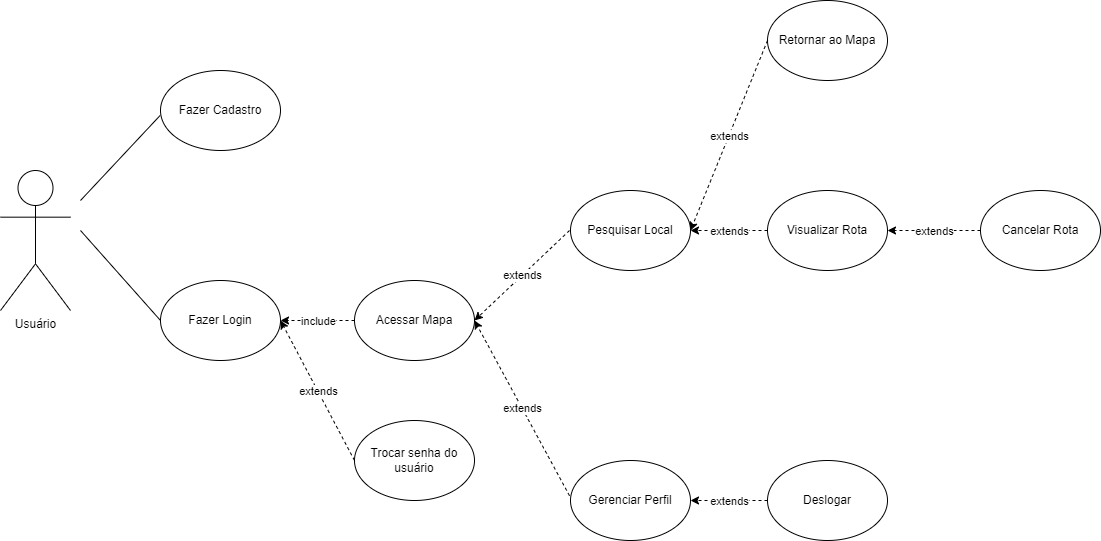

The diagram above was exported from draw.io. Its source (the exported page's mxGraphModel, read from the mxfile embedded in the PNG):
<mxGraphModel dx="1393" dy="788" grid="1" gridSize="10" guides="1" tooltips="1" connect="1" arrows="1" fold="1" page="1" pageScale="1" pageWidth="827" pageHeight="1169" math="0" shadow="0">
  <root>
    <mxCell id="0" />
    <mxCell id="1" parent="0" />
    <mxCell id="HmaPpyEaaZWlmoscLg86-1" value="Usuário" style="shape=umlActor;verticalLabelPosition=bottom;verticalAlign=top;html=1;outlineConnect=0;" parent="1" vertex="1">
      <mxGeometry x="60" y="310" width="70" height="140" as="geometry" />
    </mxCell>
    <mxCell id="HmaPpyEaaZWlmoscLg86-3" value="Fazer Login" style="ellipse;whiteSpace=wrap;html=1;" parent="1" vertex="1">
      <mxGeometry x="220" y="420" width="120" height="80" as="geometry" />
    </mxCell>
    <mxCell id="HmaPpyEaaZWlmoscLg86-4" value="Fazer Cadastro" style="ellipse;whiteSpace=wrap;html=1;" parent="1" vertex="1">
      <mxGeometry x="220" y="210" width="120" height="80" as="geometry" />
    </mxCell>
    <mxCell id="HmaPpyEaaZWlmoscLg86-10" value="Gerenciar Perfil" style="ellipse;whiteSpace=wrap;html=1;" parent="1" vertex="1">
      <mxGeometry x="630" y="600" width="120" height="80" as="geometry" />
    </mxCell>
    <mxCell id="HmaPpyEaaZWlmoscLg86-11" value="Deslogar" style="ellipse;whiteSpace=wrap;html=1;" parent="1" vertex="1">
      <mxGeometry x="827" y="600" width="120" height="80" as="geometry" />
    </mxCell>
    <mxCell id="HmaPpyEaaZWlmoscLg86-12" value="" style="endArrow=classic;html=1;rounded=0;exitX=0;exitY=0.5;exitDx=0;exitDy=0;dashed=1;entryX=1;entryY=0.5;entryDx=0;entryDy=0;" parent="1" source="HmaPpyEaaZWlmoscLg86-11" target="HmaPpyEaaZWlmoscLg86-10" edge="1">
      <mxGeometry relative="1" as="geometry">
        <mxPoint x="360" y="530" as="sourcePoint" />
        <mxPoint x="440" y="570" as="targetPoint" />
      </mxGeometry>
    </mxCell>
    <mxCell id="HmaPpyEaaZWlmoscLg86-13" value="extends" style="edgeLabel;resizable=0;html=1;;align=center;verticalAlign=middle;" parent="HmaPpyEaaZWlmoscLg86-12" connectable="0" vertex="1">
      <mxGeometry relative="1" as="geometry" />
    </mxCell>
    <mxCell id="HmaPpyEaaZWlmoscLg86-14" value="" style="endArrow=none;html=1;rounded=0;entryX=0;entryY=0.5;entryDx=0;entryDy=0;curved=1;" parent="1" target="HmaPpyEaaZWlmoscLg86-3" edge="1">
      <mxGeometry width="50" height="50" relative="1" as="geometry">
        <mxPoint x="140" y="370" as="sourcePoint" />
        <mxPoint x="220" y="220" as="targetPoint" />
      </mxGeometry>
    </mxCell>
    <mxCell id="HmaPpyEaaZWlmoscLg86-15" value="Pesquisar Local" style="ellipse;whiteSpace=wrap;html=1;" parent="1" vertex="1">
      <mxGeometry x="630" y="330" width="120" height="80" as="geometry" />
    </mxCell>
    <mxCell id="HmaPpyEaaZWlmoscLg86-20" value="Acessar Mapa" style="ellipse;whiteSpace=wrap;html=1;" parent="1" vertex="1">
      <mxGeometry x="414" y="420" width="120" height="80" as="geometry" />
    </mxCell>
    <mxCell id="HmaPpyEaaZWlmoscLg86-22" value="" style="endArrow=none;html=1;rounded=0;entryX=-0.003;entryY=0.562;entryDx=0;entryDy=0;curved=1;entryPerimeter=0;" parent="1" target="HmaPpyEaaZWlmoscLg86-4" edge="1">
      <mxGeometry width="50" height="50" relative="1" as="geometry">
        <mxPoint x="140" y="340" as="sourcePoint" />
        <mxPoint x="210" y="380" as="targetPoint" />
      </mxGeometry>
    </mxCell>
    <mxCell id="HmaPpyEaaZWlmoscLg86-24" value="" style="endArrow=classic;html=1;rounded=0;dashed=1;exitX=0;exitY=0.5;exitDx=0;exitDy=0;entryX=1;entryY=0.5;entryDx=0;entryDy=0;" parent="1" source="HmaPpyEaaZWlmoscLg86-20" target="HmaPpyEaaZWlmoscLg86-3" edge="1">
      <mxGeometry relative="1" as="geometry">
        <mxPoint x="410" y="369.65999999999997" as="sourcePoint" />
        <mxPoint x="340" y="370" as="targetPoint" />
      </mxGeometry>
    </mxCell>
    <mxCell id="HmaPpyEaaZWlmoscLg86-25" value="include" style="edgeLabel;resizable=0;html=1;;align=center;verticalAlign=middle;" parent="HmaPpyEaaZWlmoscLg86-24" connectable="0" vertex="1">
      <mxGeometry relative="1" as="geometry" />
    </mxCell>
    <mxCell id="HmaPpyEaaZWlmoscLg86-30" value="" style="endArrow=classic;html=1;rounded=0;entryX=1;entryY=0.5;entryDx=0;entryDy=0;dashed=1;" parent="1" target="HmaPpyEaaZWlmoscLg86-20" edge="1">
      <mxGeometry relative="1" as="geometry">
        <mxPoint x="629" y="370" as="sourcePoint" />
        <mxPoint x="760" y="380" as="targetPoint" />
      </mxGeometry>
    </mxCell>
    <mxCell id="HmaPpyEaaZWlmoscLg86-31" value="extends" style="edgeLabel;resizable=0;html=1;;align=center;verticalAlign=middle;" parent="HmaPpyEaaZWlmoscLg86-30" connectable="0" vertex="1">
      <mxGeometry relative="1" as="geometry" />
    </mxCell>
    <mxCell id="HmaPpyEaaZWlmoscLg86-32" value="" style="endArrow=classic;html=1;rounded=0;entryX=1;entryY=0.5;entryDx=0;entryDy=0;dashed=1;exitX=-0.008;exitY=0.441;exitDx=0;exitDy=0;exitPerimeter=0;" parent="1" source="HmaPpyEaaZWlmoscLg86-10" target="HmaPpyEaaZWlmoscLg86-20" edge="1">
      <mxGeometry relative="1" as="geometry">
        <mxPoint x="639" y="380" as="sourcePoint" />
        <mxPoint x="550" y="380" as="targetPoint" />
      </mxGeometry>
    </mxCell>
    <mxCell id="HmaPpyEaaZWlmoscLg86-33" value="extends" style="edgeLabel;resizable=0;html=1;;align=center;verticalAlign=middle;" parent="HmaPpyEaaZWlmoscLg86-32" connectable="0" vertex="1">
      <mxGeometry relative="1" as="geometry" />
    </mxCell>
    <mxCell id="HmaPpyEaaZWlmoscLg86-37" value="Visualizar Rota" style="ellipse;whiteSpace=wrap;html=1;" parent="1" vertex="1">
      <mxGeometry x="827" y="330" width="120" height="80" as="geometry" />
    </mxCell>
    <mxCell id="HmaPpyEaaZWlmoscLg86-38" value="Retornar ao Mapa" style="ellipse;whiteSpace=wrap;html=1;" parent="1" vertex="1">
      <mxGeometry x="827" y="140" width="120" height="80" as="geometry" />
    </mxCell>
    <mxCell id="HmaPpyEaaZWlmoscLg86-39" value="Cancelar Rota" style="ellipse;whiteSpace=wrap;html=1;" parent="1" vertex="1">
      <mxGeometry x="1040" y="330" width="120" height="80" as="geometry" />
    </mxCell>
    <mxCell id="HmaPpyEaaZWlmoscLg86-40" value="" style="endArrow=classic;html=1;rounded=0;dashed=1;exitX=0;exitY=0.5;exitDx=0;exitDy=0;" parent="1" source="HmaPpyEaaZWlmoscLg86-38" edge="1">
      <mxGeometry relative="1" as="geometry">
        <mxPoint x="837" y="440" as="sourcePoint" />
        <mxPoint x="750" y="370" as="targetPoint" />
      </mxGeometry>
    </mxCell>
    <mxCell id="HmaPpyEaaZWlmoscLg86-41" value="extends" style="edgeLabel;resizable=0;html=1;;align=center;verticalAlign=middle;" parent="HmaPpyEaaZWlmoscLg86-40" connectable="0" vertex="1">
      <mxGeometry relative="1" as="geometry" />
    </mxCell>
    <mxCell id="HmaPpyEaaZWlmoscLg86-42" value="" style="endArrow=classic;html=1;rounded=0;dashed=1;exitX=0;exitY=0.5;exitDx=0;exitDy=0;entryX=1;entryY=0.5;entryDx=0;entryDy=0;" parent="1" source="HmaPpyEaaZWlmoscLg86-37" target="HmaPpyEaaZWlmoscLg86-15" edge="1">
      <mxGeometry relative="1" as="geometry">
        <mxPoint x="837" y="190" as="sourcePoint" />
        <mxPoint x="947" y="310" as="targetPoint" />
      </mxGeometry>
    </mxCell>
    <mxCell id="HmaPpyEaaZWlmoscLg86-43" value="extends" style="edgeLabel;resizable=0;html=1;;align=center;verticalAlign=middle;" parent="HmaPpyEaaZWlmoscLg86-42" connectable="0" vertex="1">
      <mxGeometry relative="1" as="geometry" />
    </mxCell>
    <mxCell id="HmaPpyEaaZWlmoscLg86-46" value="" style="endArrow=classic;html=1;rounded=0;dashed=1;exitX=0;exitY=0.5;exitDx=0;exitDy=0;entryX=1;entryY=0.5;entryDx=0;entryDy=0;" parent="1" source="HmaPpyEaaZWlmoscLg86-39" target="HmaPpyEaaZWlmoscLg86-37" edge="1">
      <mxGeometry relative="1" as="geometry">
        <mxPoint x="1030" y="380" as="sourcePoint" />
        <mxPoint x="957" y="434" as="targetPoint" />
      </mxGeometry>
    </mxCell>
    <mxCell id="HmaPpyEaaZWlmoscLg86-47" value="extends" style="edgeLabel;resizable=0;html=1;;align=center;verticalAlign=middle;" parent="HmaPpyEaaZWlmoscLg86-46" connectable="0" vertex="1">
      <mxGeometry relative="1" as="geometry" />
    </mxCell>
    <mxCell id="oK4jOA25K2CskpTZJGfv-1" value="Trocar senha do usuário" style="ellipse;whiteSpace=wrap;html=1;" vertex="1" parent="1">
      <mxGeometry x="414" y="560" width="120" height="80" as="geometry" />
    </mxCell>
    <mxCell id="oK4jOA25K2CskpTZJGfv-2" value="" style="endArrow=classic;html=1;rounded=0;entryX=1;entryY=0.5;entryDx=0;entryDy=0;dashed=1;exitX=0;exitY=0.5;exitDx=0;exitDy=0;" edge="1" parent="1" source="oK4jOA25K2CskpTZJGfv-1" target="HmaPpyEaaZWlmoscLg86-3">
      <mxGeometry relative="1" as="geometry">
        <mxPoint x="639" y="645" as="sourcePoint" />
        <mxPoint x="544" y="470" as="targetPoint" />
      </mxGeometry>
    </mxCell>
    <mxCell id="oK4jOA25K2CskpTZJGfv-3" value="extends" style="edgeLabel;resizable=0;html=1;;align=center;verticalAlign=middle;" connectable="0" vertex="1" parent="oK4jOA25K2CskpTZJGfv-2">
      <mxGeometry relative="1" as="geometry" />
    </mxCell>
  </root>
</mxGraphModel>